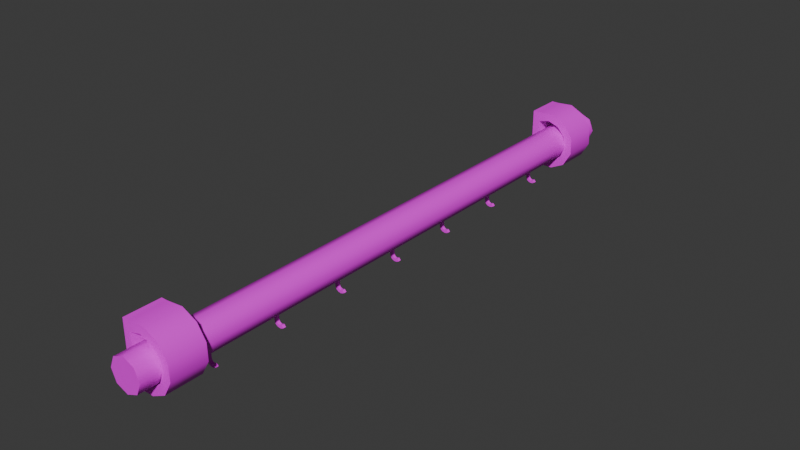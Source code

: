 # Source: rack.blend  (saved by Blender 4.5.90; exported with 4.5.12 LTS)
import bpy
from mathutils import Matrix  # noqa: F401  (used for matrix-valued properties, if any)

bpy.ops.wm.read_factory_settings(use_empty=True)
scene = bpy.context.scene
scene.name = 'Scene'

# ---- images (referenced by path relative to the original .blend; pixels are not part of the script)
import os
ASSET_DIR = os.environ.get("B2B_ASSET_DIR", "")  # directory of the original .blend (textures are referenced by path, not embedded)
HERE = os.path.dirname(os.path.abspath(__file__))  # packed textures are extracted next to this script under _unpacked/

def load_image(name, relpath, width, height, colorspace="sRGB"):
    """Load a texture the original file referenced (path relative to the .blend, or extracted next to this script)."""
    p = next((c for c in (os.path.join(HERE, relpath), os.path.join(ASSET_DIR, relpath)) if relpath and os.path.exists(c)), "")
    if p:
        img = bpy.data.images.load(p, check_existing=True)
        img.name = name
    else:  # same state as the original file: an image datablock whose file is absent (Cycles renders it pink)
        img = bpy.data.images.new(name, width, height)
        img.source = "FILE"
        img.filepath = "//" + (relpath or name)
    img.colorspace_settings.name = colorspace
    return img
img_grey_plastic = load_image('grey_plastic', 'grey_plastic.png', 1024, 1024, 'sRGB')

# ---- materials (node trees are filled in below, after node groups)
mat_grey_plastic = bpy.data.materials.new('grey_plastic')

# ---- material node trees
mat_grey_plastic.use_nodes = True; mat_grey_plastic.node_tree.nodes.clear()
_N = mat_grey_plastic.node_tree.nodes; _L = mat_grey_plastic.node_tree.links
n0 = _N.new('ShaderNodeBsdfPrincipled'); n0.name = 'Принципиальный BSDF'; n0.location = (-200, 100)
n1 = _N.new('ShaderNodeOutputMaterial'); n1.name = 'Вывод материала'; n1.location = (200, 100)
n2 = _N.new('ShaderNodeTexImage'); n2.name = 'Текстура изображения'; n2.location = (-490, 80)
n2.image = img_grey_plastic
_L.new(n0.outputs[0], n1.inputs[0])
_L.new(n2.outputs[0], n0.inputs[0])
n1.is_active_output = True

# ---- world
world_world = bpy.data.worlds.new('World'); scene.world = world_world
world_world.use_nodes = True; world_world.node_tree.nodes.clear()
_N = world_world.node_tree.nodes; _L = world_world.node_tree.links
n0 = _N.new('ShaderNodeOutputWorld'); n0.name = 'World Output'; n0.location = (200, 100)
n1 = _N.new('ShaderNodeBackground'); n1.name = 'Background'; n1.location = (-200, 100)
n1.inputs[0].default_value = (0.05088, 0.05088, 0.05088, 1.0)
_L.new(n1.outputs[0], n0.inputs[0])
n0.is_active_output = True
world_world.color = (0.05088, 0.05088, 0.05088)
world_world.sun_shadow_jitter_overblur = 0.0

# ---- meshes
me_rack = bpy.data.meshes.new('rack')
me_rack.from_pydata([(0.004682, 0.4, 0.05849), (0.004682, -0.4, 0.05849), (0.01994, 0.4, 0.05217), (0.01994, -0.4, 0.05217), (0.02626, 0.4, 0.03692), (0.02626, -0.4, 0.03692), (0.01994, 0.4, 0.02166), (0.01994, -0.4, 0.02166), (0.004682, 0.4, 0.01535), (0.004682, -0.4, 0.01535), (-0.01057, 0.4, 0.02166), (-0.01057, -0.4, 0.02166), (-0.01689, 0.4, 0.03692), (-0.01689, -0.4, 0.03692), (-0.01057, 0.4, 0.05217), (-0.01057, -0.4, 0.05217), (-0.02654, -0.3737, -1.491e-05), (-0.02654, -0.3737, 0.07597), (-0.02654, -0.3263, -1.491e-05), (-0.02654, -0.3263, 0.07597), (-0.01704, -0.3737, -1.491e-05), (-0.01704, -0.3737, 0.07597), (-0.01704, -0.3263, -1.491e-05), (-0.01704, -0.3263, 0.07597), (-0.02654, -0.3737, 0.01265), (-0.02654, -0.3737, 0.06331), (-0.02654, -0.3263, 0.06331), (-0.02654, -0.3263, 0.01265), (-0.01704, -0.3263, 0.06331), (-0.01704, -0.3263, 0.01265), (-0.01704, -0.3737, 0.06331), (-0.01704, -0.3737, 0.01265), (0.004641, -0.3737, 0.07787), (0.004641, -0.3263, 0.07787), (-0.001902, -0.3263, 0.06703), (-0.001902, -0.3737, 0.06703), (0.02418, -0.3737, 0.0683), (0.02418, -0.3263, 0.0683), (0.01298, -0.3263, 0.06239), (0.01298, -0.3737, 0.06239), (0.03597, -0.3737, 0.05), (0.03597, -0.3263, 0.05), (0.02332, -0.3263, 0.05074), (0.02332, -0.3737, 0.05074), (0.03661, -0.3737, 0.02825), (0.03661, -0.3263, 0.02825), (0.02616, -0.3263, 0.03541), (0.02616, -0.3737, 0.03541), (0.02591, -0.3737, 0.009297), (0.02591, -0.3263, 0.009297), (0.02067, -0.3263, 0.02082), (0.02067, -0.3737, 0.02082), (0.006968, -0.3737, -8.027e-06), (0.006968, -0.3263, -8.025e-06), (0.008433, -0.3263, 0.01117), (0.008433, -0.3737, 0.01117), (-0.01478, -0.3737, 1.491e-05), (-0.01478, -0.3263, 1.491e-05), (-0.007031, -0.3263, 0.009229), (-0.007031, -0.3737, 0.009229), (-0.02654, 0.3263, -1.491e-05), (-0.02654, 0.3263, 0.07597), (-0.02654, 0.3737, -1.491e-05), (-0.02654, 0.3737, 0.07597), (-0.01704, 0.3263, -1.491e-05), (-0.01704, 0.3263, 0.07597), (-0.01704, 0.3737, -1.491e-05), (-0.01704, 0.3737, 0.07597), (-0.02654, 0.3263, 0.01265), (-0.02654, 0.3263, 0.06331), (-0.02654, 0.3737, 0.06331), (-0.02654, 0.3737, 0.01265), (-0.01704, 0.3737, 0.06331), (-0.01704, 0.3737, 0.01265), (-0.01704, 0.3263, 0.06331), (-0.01704, 0.3263, 0.01265), (0.004641, 0.3263, 0.07787), (0.004641, 0.3737, 0.07787), (-0.001902, 0.3737, 0.06703), (-0.001902, 0.3263, 0.06703), (0.02418, 0.3263, 0.0683), (0.02418, 0.3737, 0.0683), (0.01298, 0.3737, 0.06239), (0.01298, 0.3263, 0.06239), (0.03597, 0.3263, 0.05), (0.03597, 0.3737, 0.05), (0.02332, 0.3737, 0.05074), (0.02332, 0.3263, 0.05074), (0.03661, 0.3263, 0.02825), (0.03661, 0.3737, 0.02825), (0.02616, 0.3737, 0.03541), (0.02616, 0.3263, 0.03541), (0.02591, 0.3263, 0.009297), (0.02591, 0.3737, 0.009297), (0.02067, 0.3737, 0.02082), (0.02067, 0.3263, 0.02082), (0.006968, 0.3263, -8.028e-06), (0.006968, 0.3737, -8.026e-06), (0.008433, 0.3737, 0.01117), (0.008433, 0.3263, 0.01117), (-0.01478, 0.3263, 1.491e-05), (-0.01478, 0.3737, 1.491e-05), (-0.007031, 0.3737, 0.009229), (-0.007031, 0.3263, 0.009229), (0.002773, -0.3019, 0.005308), (0.002773, -0.3019, 0.01653), (0.002773, -0.2981, 0.005308), (0.002773, -0.2981, 0.01653), (0.00659, -0.3019, 0.005308), (0.00659, -0.3019, 0.01653), (0.00659, -0.2981, 0.005308), (0.00659, -0.2981, 0.01653), (0.003345, -0.3019, 0.00232), (0.003345, -0.2981, 0.00232), (0.006892, -0.3019, 0.00373), (0.006892, -0.2981, 0.00373), (0.004979, -0.3019, -0.0002455), (0.004979, -0.2981, -0.0002455), (0.007756, -0.3019, 0.002374), (0.007756, -0.2981, 0.002374), (0.007446, -0.3019, -0.002027), (0.007446, -0.2981, -0.002027), (0.009059, -0.3019, 0.001433), (0.009059, -0.2981, 0.001433), (0.0104, -0.3019, -0.002772), (0.0104, -0.2981, -0.002772), (0.01062, -0.3019, 0.001039), (0.01062, -0.2981, 0.001039), (0.01341, -0.3019, -0.002375), (0.01341, -0.2981, -0.002375), (0.01221, -0.3019, 0.001249), (0.01221, -0.2981, 0.001249), (0.01607, -0.3019, -0.0008926), (0.01607, -0.2981, -0.0008926), (0.01362, -0.3019, 0.002032), (0.01362, -0.2981, 0.002032), (0.002773, -0.2065, 0.005308), (0.002773, -0.2065, 0.01653), (0.002773, -0.2027, 0.005308), (0.002773, -0.2027, 0.01653), (0.00659, -0.2065, 0.005308), (0.00659, -0.2065, 0.01653), (0.00659, -0.2027, 0.005308), (0.00659, -0.2027, 0.01653), (0.003345, -0.2065, 0.00232), (0.003345, -0.2027, 0.00232), (0.006892, -0.2065, 0.00373), (0.006892, -0.2027, 0.00373), (0.004979, -0.2065, -0.0002455), (0.004979, -0.2027, -0.0002455), (0.007756, -0.2065, 0.002374), (0.007756, -0.2027, 0.002374), (0.007446, -0.2065, -0.002027), (0.007446, -0.2027, -0.002027), (0.009059, -0.2065, 0.001433), (0.009059, -0.2027, 0.001433), (0.0104, -0.2065, -0.002772), (0.0104, -0.2027, -0.002772), (0.01062, -0.2065, 0.001039), (0.01062, -0.2027, 0.001039), (0.01341, -0.2065, -0.002375), (0.01341, -0.2027, -0.002375), (0.01221, -0.2065, 0.001249), (0.01221, -0.2027, 0.001249), (0.01607, -0.2065, -0.0008926), (0.01607, -0.2027, -0.0008926), (0.01362, -0.2065, 0.002032), (0.01362, -0.2027, 0.002032), (0.002773, -0.1111, 0.005308), (0.002773, -0.1111, 0.01653), (0.002773, -0.1072, 0.005308), (0.002773, -0.1072, 0.01653), (0.00659, -0.1111, 0.005308), (0.00659, -0.1111, 0.01653), (0.00659, -0.1072, 0.005308), (0.00659, -0.1072, 0.01653), (0.003345, -0.1111, 0.00232), (0.003345, -0.1072, 0.00232), (0.006892, -0.1111, 0.00373), (0.006892, -0.1072, 0.00373), (0.004979, -0.1111, -0.0002455), (0.004979, -0.1072, -0.0002455), (0.007756, -0.1111, 0.002374), (0.007756, -0.1072, 0.002374), (0.007446, -0.1111, -0.002027), (0.007446, -0.1072, -0.002027), (0.009059, -0.1111, 0.001433), (0.009059, -0.1072, 0.001433), (0.0104, -0.1111, -0.002772), (0.0104, -0.1072, -0.002772), (0.01062, -0.1111, 0.001039), (0.01062, -0.1072, 0.001039), (0.01341, -0.1111, -0.002375), (0.01341, -0.1072, -0.002375), (0.01221, -0.1111, 0.001249), (0.01221, -0.1072, 0.001249), (0.01607, -0.1111, -0.0008926), (0.01607, -0.1072, -0.0008926), (0.01362, -0.1111, 0.002032), (0.01362, -0.1072, 0.002032), (0.002773, -0.01563, 0.005308), (0.002773, -0.01563, 0.01653), (0.002773, -0.01181, 0.005308), (0.002773, -0.01181, 0.01653), (0.00659, -0.01563, 0.005308), (0.00659, -0.01563, 0.01653), (0.00659, -0.01181, 0.005308), (0.00659, -0.01181, 0.01653), (0.003345, -0.01563, 0.00232), (0.003345, -0.01181, 0.00232), (0.006892, -0.01563, 0.00373), (0.006892, -0.01181, 0.00373), (0.004979, -0.01563, -0.0002455), (0.004979, -0.01181, -0.0002455), (0.007756, -0.01563, 0.002374), (0.007756, -0.01181, 0.002374), (0.007446, -0.01563, -0.002027), (0.007446, -0.01181, -0.002027), (0.009059, -0.01563, 0.001433), (0.009059, -0.01181, 0.001433), (0.0104, -0.01563, -0.002772), (0.0104, -0.01181, -0.002772), (0.01062, -0.01563, 0.001039), (0.01062, -0.01181, 0.001039), (0.01341, -0.01563, -0.002375), (0.01341, -0.01181, -0.002375), (0.01221, -0.01563, 0.001249), (0.01221, -0.01181, 0.001249), (0.01607, -0.01563, -0.0008926), (0.01607, -0.01181, -0.0008926), (0.01362, -0.01563, 0.002032), (0.01362, -0.01181, 0.002032), (0.002773, 0.0798, 0.005308), (0.002773, 0.0798, 0.01653), (0.002773, 0.08362, 0.005308), (0.002773, 0.08362, 0.01653), (0.00659, 0.0798, 0.005308), (0.00659, 0.0798, 0.01653), (0.00659, 0.08362, 0.005308), (0.00659, 0.08362, 0.01653), (0.003345, 0.0798, 0.00232), (0.003345, 0.08362, 0.00232), (0.006892, 0.0798, 0.00373), (0.006892, 0.08362, 0.00373), (0.004979, 0.0798, -0.0002455), (0.004979, 0.08362, -0.0002455), (0.007756, 0.0798, 0.002374), (0.007756, 0.08362, 0.002374), (0.007446, 0.0798, -0.002027), (0.007446, 0.08362, -0.002027), (0.009059, 0.0798, 0.001433), (0.009059, 0.08362, 0.001433), (0.0104, 0.0798, -0.002772), (0.0104, 0.08362, -0.002772), (0.01062, 0.0798, 0.001039), (0.01062, 0.08362, 0.001039), (0.01341, 0.0798, -0.002375), (0.01341, 0.08362, -0.002375), (0.01221, 0.0798, 0.001249), (0.01221, 0.08362, 0.001249), (0.01607, 0.0798, -0.0008926), (0.01607, 0.08362, -0.0008926), (0.01362, 0.0798, 0.002032), (0.01362, 0.08362, 0.002032), (0.002773, 0.1752, 0.005308), (0.002773, 0.1752, 0.01653), (0.002773, 0.179, 0.005308), (0.002773, 0.179, 0.01653), (0.00659, 0.1752, 0.005308), (0.00659, 0.1752, 0.01653), (0.00659, 0.179, 0.005308), (0.00659, 0.179, 0.01653), (0.003345, 0.1752, 0.00232), (0.003345, 0.179, 0.00232), (0.006892, 0.1752, 0.00373), (0.006892, 0.179, 0.00373), (0.004979, 0.1752, -0.0002455), (0.004979, 0.179, -0.0002455), (0.007756, 0.1752, 0.002374), (0.007756, 0.179, 0.002374), (0.007446, 0.1752, -0.002027), (0.007446, 0.179, -0.002027), (0.009059, 0.1752, 0.001433), (0.009059, 0.179, 0.001433), (0.0104, 0.1752, -0.002772), (0.0104, 0.179, -0.002772), (0.01062, 0.1752, 0.001039), (0.01062, 0.179, 0.001039), (0.01341, 0.1752, -0.002375), (0.01341, 0.179, -0.002375), (0.01221, 0.1752, 0.001249), (0.01221, 0.179, 0.001249), (0.01607, 0.1752, -0.0008926), (0.01607, 0.179, -0.0008926), (0.01362, 0.1752, 0.002032), (0.01362, 0.179, 0.002032), (0.002773, 0.2707, 0.005308), (0.002773, 0.2707, 0.01653), (0.002773, 0.2745, 0.005308), (0.002773, 0.2745, 0.01653), (0.00659, 0.2707, 0.005308), (0.00659, 0.2707, 0.01653), (0.00659, 0.2745, 0.005308), (0.00659, 0.2745, 0.01653), (0.003345, 0.2707, 0.00232), (0.003345, 0.2745, 0.00232), (0.006892, 0.2707, 0.00373), (0.006892, 0.2745, 0.00373), (0.004979, 0.2707, -0.0002455), (0.004979, 0.2745, -0.0002455), (0.007756, 0.2707, 0.002374), (0.007756, 0.2745, 0.002374), (0.007446, 0.2707, -0.002027), (0.007446, 0.2745, -0.002027), (0.009059, 0.2707, 0.001433), (0.009059, 0.2745, 0.001433), (0.0104, 0.2707, -0.002772), (0.0104, 0.2745, -0.002772), (0.01062, 0.2707, 0.001039), (0.01062, 0.2745, 0.001039), (0.01341, 0.2707, -0.002375), (0.01341, 0.2745, -0.002375), (0.01221, 0.2707, 0.001249), (0.01221, 0.2745, 0.001249), (0.01607, 0.2707, -0.0008926), (0.01607, 0.2745, -0.0008926), (0.01362, 0.2707, 0.002032), (0.01362, 0.2745, 0.002032)], [], [(0, 1, 3, 2), (2, 3, 5, 4), (4, 5, 7, 6), (6, 7, 9, 8), (8, 9, 11, 10), (10, 11, 13, 12), (3, 1, 15, 13, 11, 9, 7, 5), (12, 13, 15, 14), (14, 15, 1, 0), (0, 2, 4, 6, 8, 10, 12, 14), (26, 19, 23, 28), (25, 17, 19, 26), (30, 21, 17, 25), (18, 22, 20, 16), (20, 31, 24, 16), (31, 30, 25, 24), (23, 19, 17, 21), (18, 27, 29, 22), (27, 26, 28, 29), (30, 31, 29, 28), (16, 24, 27, 18), (56, 59, 31, 20), (24, 25, 26, 27), (21, 30, 35, 32), (33, 32, 36, 37), (30, 28, 34, 35), (28, 23, 33, 34), (23, 21, 32, 33), (39, 38, 42, 43), (34, 33, 37, 38), (35, 34, 38, 39), (32, 35, 39, 36), (41, 40, 44, 45), (36, 39, 43, 40), (37, 36, 40, 41), (38, 37, 41, 42), (46, 45, 49, 50), (42, 41, 45, 46), (43, 42, 46, 47), (40, 43, 47, 44), (51, 50, 54, 55), (47, 46, 50, 51), (44, 47, 51, 48), (45, 44, 48, 49), (53, 52, 56, 57), (48, 51, 55, 52), (49, 48, 52, 53), (50, 49, 53, 54), (57, 56, 20, 22), (54, 53, 57, 58), (55, 54, 58, 59), (52, 55, 59, 56), (59, 58, 29, 31), (58, 57, 22, 29), (70, 63, 67, 72), (69, 61, 63, 70), (74, 65, 61, 69), (62, 66, 64, 60), (64, 75, 68, 60), (75, 74, 69, 68), (67, 63, 61, 65), (62, 71, 73, 66), (71, 70, 72, 73), (74, 75, 73, 72), (60, 68, 71, 62), (100, 103, 75, 64), (68, 69, 70, 71), (65, 74, 79, 76), (77, 76, 80, 81), (74, 72, 78, 79), (72, 67, 77, 78), (67, 65, 76, 77), (83, 82, 86, 87), (78, 77, 81, 82), (79, 78, 82, 83), (76, 79, 83, 80), (85, 84, 88, 89), (80, 83, 87, 84), (81, 80, 84, 85), (82, 81, 85, 86), (90, 89, 93, 94), (86, 85, 89, 90), (87, 86, 90, 91), (84, 87, 91, 88), (95, 94, 98, 99), (91, 90, 94, 95), (88, 91, 95, 92), (89, 88, 92, 93), (97, 96, 100, 101), (92, 95, 99, 96), (93, 92, 96, 97), (94, 93, 97, 98), (101, 100, 64, 66), (98, 97, 101, 102), (99, 98, 102, 103), (96, 99, 103, 100), (103, 102, 73, 75), (102, 101, 66, 73), (104, 105, 107, 106), (106, 107, 111, 110), (110, 111, 109, 108), (108, 109, 105, 104), (106, 110, 115, 113), (111, 107, 105, 109), (112, 113, 117, 116), (104, 106, 113, 112), (110, 108, 114, 115), (108, 104, 112, 114), (118, 116, 120, 122), (114, 112, 116, 118), (113, 115, 119, 117), (115, 114, 118, 119), (123, 122, 126, 127), (117, 119, 123, 121), (119, 118, 122, 123), (116, 117, 121, 120), (126, 124, 128, 130), (120, 121, 125, 124), (122, 120, 124, 126), (121, 123, 127, 125), (129, 131, 135, 133), (125, 127, 131, 129), (127, 126, 130, 131), (124, 125, 129, 128), (133, 135, 134, 132), (131, 130, 134, 135), (128, 129, 133, 132), (130, 128, 132, 134), (136, 137, 139, 138), (138, 139, 143, 142), (142, 143, 141, 140), (140, 141, 137, 136), (138, 142, 147, 145), (143, 139, 137, 141), (144, 145, 149, 148), (136, 138, 145, 144), (142, 140, 146, 147), (140, 136, 144, 146), (150, 148, 152, 154), (146, 144, 148, 150), (145, 147, 151, 149), (147, 146, 150, 151), (155, 154, 158, 159), (149, 151, 155, 153), (151, 150, 154, 155), (148, 149, 153, 152), (158, 156, 160, 162), (152, 153, 157, 156), (154, 152, 156, 158), (153, 155, 159, 157), (161, 163, 167, 165), (157, 159, 163, 161), (159, 158, 162, 163), (156, 157, 161, 160), (165, 167, 166, 164), (163, 162, 166, 167), (160, 161, 165, 164), (162, 160, 164, 166), (168, 169, 171, 170), (170, 171, 175, 174), (174, 175, 173, 172), (172, 173, 169, 168), (170, 174, 179, 177), (175, 171, 169, 173), (176, 177, 181, 180), (168, 170, 177, 176), (174, 172, 178, 179), (172, 168, 176, 178), (182, 180, 184, 186), (178, 176, 180, 182), (177, 179, 183, 181), (179, 178, 182, 183), (187, 186, 190, 191), (181, 183, 187, 185), (183, 182, 186, 187), (180, 181, 185, 184), (190, 188, 192, 194), (184, 185, 189, 188), (186, 184, 188, 190), (185, 187, 191, 189), (193, 195, 199, 197), (189, 191, 195, 193), (191, 190, 194, 195), (188, 189, 193, 192), (197, 199, 198, 196), (195, 194, 198, 199), (192, 193, 197, 196), (194, 192, 196, 198), (200, 201, 203, 202), (202, 203, 207, 206), (206, 207, 205, 204), (204, 205, 201, 200), (202, 206, 211, 209), (207, 203, 201, 205), (208, 209, 213, 212), (200, 202, 209, 208), (206, 204, 210, 211), (204, 200, 208, 210), (214, 212, 216, 218), (210, 208, 212, 214), (209, 211, 215, 213), (211, 210, 214, 215), (219, 218, 222, 223), (213, 215, 219, 217), (215, 214, 218, 219), (212, 213, 217, 216), (222, 220, 224, 226), (216, 217, 221, 220), (218, 216, 220, 222), (217, 219, 223, 221), (225, 227, 231, 229), (221, 223, 227, 225), (223, 222, 226, 227), (220, 221, 225, 224), (229, 231, 230, 228), (227, 226, 230, 231), (224, 225, 229, 228), (226, 224, 228, 230), (232, 233, 235, 234), (234, 235, 239, 238), (238, 239, 237, 236), (236, 237, 233, 232), (234, 238, 243, 241), (239, 235, 233, 237), (240, 241, 245, 244), (232, 234, 241, 240), (238, 236, 242, 243), (236, 232, 240, 242), (246, 244, 248, 250), (242, 240, 244, 246), (241, 243, 247, 245), (243, 242, 246, 247), (251, 250, 254, 255), (245, 247, 251, 249), (247, 246, 250, 251), (244, 245, 249, 248), (254, 252, 256, 258), (248, 249, 253, 252), (250, 248, 252, 254), (249, 251, 255, 253), (257, 259, 263, 261), (253, 255, 259, 257), (255, 254, 258, 259), (252, 253, 257, 256), (261, 263, 262, 260), (259, 258, 262, 263), (256, 257, 261, 260), (258, 256, 260, 262), (264, 265, 267, 266), (266, 267, 271, 270), (270, 271, 269, 268), (268, 269, 265, 264), (266, 270, 275, 273), (271, 267, 265, 269), (272, 273, 277, 276), (264, 266, 273, 272), (270, 268, 274, 275), (268, 264, 272, 274), (278, 276, 280, 282), (274, 272, 276, 278), (273, 275, 279, 277), (275, 274, 278, 279), (283, 282, 286, 287), (277, 279, 283, 281), (279, 278, 282, 283), (276, 277, 281, 280), (286, 284, 288, 290), (280, 281, 285, 284), (282, 280, 284, 286), (281, 283, 287, 285), (289, 291, 295, 293), (285, 287, 291, 289), (287, 286, 290, 291), (284, 285, 289, 288), (293, 295, 294, 292), (291, 290, 294, 295), (288, 289, 293, 292), (290, 288, 292, 294), (296, 297, 299, 298), (298, 299, 303, 302), (302, 303, 301, 300), (300, 301, 297, 296), (298, 302, 307, 305), (303, 299, 297, 301), (304, 305, 309, 308), (296, 298, 305, 304), (302, 300, 306, 307), (300, 296, 304, 306), (310, 308, 312, 314), (306, 304, 308, 310), (305, 307, 311, 309), (307, 306, 310, 311), (315, 314, 318, 319), (309, 311, 315, 313), (311, 310, 314, 315), (308, 309, 313, 312), (318, 316, 320, 322), (312, 313, 317, 316), (314, 312, 316, 318), (313, 315, 319, 317), (321, 323, 327, 325), (317, 319, 323, 321), (319, 318, 322, 323), (316, 317, 321, 320), (325, 327, 326, 324), (323, 322, 326, 327), (320, 321, 325, 324), (322, 320, 324, 326)])
me_rack.polygons.foreach_set('use_smooth', [True] * 308)
_k = set([(0, 2), (0, 14), (1, 3), (1, 15), (2, 4), (3, 5), (4, 6), (5, 7), (6, 8), (7, 9), (8, 10), (9, 11), (10, 12), (11, 13), (12, 14), (13, 15), (16, 18), (16, 20), (16, 24), (17, 19), (17, 21), (17, 25), (18, 22), (18, 27), (19, 23), (19, 26), (20, 56), (21, 32), (22, 57), (23, 33), (24, 25), (26, 27), (28, 29), (28, 30), (28, 34), (29, 31), (29, 58), (30, 31), (30, 35), (31, 59), (32, 36), (33, 37), (34, 38), (35, 39), (36, 40), (37, 41), (38, 42), (39, 43), (40, 44), (41, 45), (42, 46), (43, 47), (44, 48), (45, 49), (46, 50), (47, 51), (48, 52), (49, 53), (50, 54), (51, 55), (52, 56), (53, 57), (54, 58), (55, 59), (60, 62), (60, 64), (60, 68), (61, 63), (61, 65), (61, 69), (62, 66), (62, 71), (63, 67), (63, 70), (64, 100), (65, 76), (66, 101), (67, 77), (68, 69), (70, 71), (72, 73), (72, 74), (72, 78), (73, 75), (73, 102), (74, 75), (74, 79), (75, 103), (76, 80), (77, 81), (78, 82), (79, 83), (80, 84), (81, 85), (82, 86), (83, 87), (84, 88), (85, 89), (86, 90), (87, 91), (88, 92), (89, 93), (90, 94), (91, 95), (92, 96), (93, 97), (94, 98), (95, 99), (96, 100), (97, 101), (98, 102), (99, 103), (104, 105), (104, 112), (105, 107), (105, 109), (106, 107), (106, 113), (107, 111), (108, 109), (108, 114), (109, 111), (110, 111), (110, 115), (112, 116), (113, 117), (114, 118), (115, 119), (116, 120), (117, 121), (118, 122), (119, 123), (120, 124), (121, 125), (122, 126), (123, 127), (124, 128), (125, 129), (126, 130), (127, 131), (128, 132), (129, 133), (130, 134), (131, 135), (132, 133), (132, 134), (133, 135), (134, 135), (136, 137), (136, 144), (137, 139), (137, 141), (138, 139), (138, 145), (139, 143), (140, 141), (140, 146), (141, 143), (142, 143), (142, 147), (144, 148), (145, 149), (146, 150), (147, 151), (148, 152), (149, 153), (150, 154), (151, 155), (152, 156), (153, 157), (154, 158), (155, 159), (156, 160), (157, 161), (158, 162), (159, 163), (160, 164), (161, 165), (162, 166), (163, 167), (164, 165), (164, 166), (165, 167), (166, 167), (168, 169), (168, 176), (169, 171), (169, 173), (170, 171), (170, 177), (171, 175), (172, 173), (172, 178), (173, 175), (174, 175), (174, 179), (176, 180), (177, 181), (178, 182), (179, 183), (180, 184), (181, 185), (182, 186), (183, 187), (184, 188), (185, 189), (186, 190), (187, 191), (188, 192), (189, 193), (190, 194), (191, 195), (192, 196), (193, 197), (194, 198), (195, 199), (196, 197), (196, 198), (197, 199), (198, 199), (200, 201), (200, 208), (201, 203), (201, 205), (202, 203), (202, 209), (203, 207), (204, 205), (204, 210), (205, 207), (206, 207), (206, 211), (208, 212), (209, 213), (210, 214), (211, 215), (212, 216), (213, 217), (214, 218), (215, 219), (216, 220), (217, 221), (218, 222), (219, 223), (220, 224), (221, 225), (222, 226), (223, 227), (224, 228), (225, 229), (226, 230), (227, 231), (228, 229), (228, 230), (229, 231), (230, 231), (232, 233), (232, 240), (233, 235), (233, 237), (234, 235), (234, 241), (235, 239), (236, 237), (236, 242), (237, 239), (238, 239), (238, 243), (240, 244), (241, 245), (242, 246), (243, 247), (244, 248), (245, 249), (246, 250), (247, 251), (248, 252), (249, 253), (250, 254), (251, 255), (252, 256), (253, 257), (254, 258), (255, 259), (256, 260), (257, 261), (258, 262), (259, 263), (260, 261), (260, 262), (261, 263), (262, 263), (264, 265), (264, 272), (265, 267), (265, 269), (266, 267), (266, 273), (267, 271), (268, 269), (268, 274), (269, 271), (270, 271), (270, 275), (272, 276), (273, 277), (274, 278), (275, 279), (276, 280), (277, 281), (278, 282), (279, 283), (280, 284), (281, 285), (282, 286), (283, 287), (284, 288), (285, 289), (286, 290), (287, 291), (288, 292), (289, 293), (290, 294), (291, 295), (292, 293), (292, 294), (293, 295), (294, 295), (296, 297), (296, 304), (297, 299), (297, 301), (298, 299), (298, 305), (299, 303), (300, 301), (300, 306), (301, 303), (302, 303), (302, 307), (304, 308), (305, 309), (306, 310), (307, 311), (308, 312), (309, 313), (310, 314), (311, 315), (312, 316), (313, 317), (314, 318), (315, 319), (316, 320), (317, 321), (318, 322), (319, 323), (320, 324), (321, 325), (322, 326), (323, 327), (324, 325), (324, 326), (325, 327), (326, 327)])
me_rack.attributes.new('sharp_edge', 'BOOLEAN', 'EDGE').data.foreach_set('value', [ (min(e.vertices), max(e.vertices)) in _k for e in me_rack.edges])
_uv = me_rack.uv_layers.new(name='UVMap')
_uv.uv.foreach_set('vector', [0.7105, 0.6155, 0.7105, 0.4073, 0.7757, 0.4073, 0.7757, 0.6155, 0.7836, 0.8328, 0.7836, 0.6246, 0.8632, 0.6246, 0.8632, 0.8328, 0.8632, 0.8328, 0.8632, 0.6246, 0.9226, 0.6246, 0.9226, 0.8328, 0.632, 0.8328, 0.632, 0.6246, 0.7109, 0.6246, 0.7109, 0.8328, 0.7109, 0.8328, 0.7109, 0.6246, 0.7746, 0.6246, 0.7746, 0.8328, 0.8334, 0.2127, 0.8334, 0.004513, 0.913, 0.004513, 0.913, 0.2127, 0.6883, 0.1969, 0.632, 0.1405, 0.632, 0.06086, 0.6883, 0.004513, 0.768, 0.004513, 0.8244, 0.06086, 0.8244, 0.1405, 0.768, 0.1969, 0.913, 0.2127, 0.913, 0.004513, 0.9713, 0.004513, 0.9713, 0.2127, 0.632, 0.6155, 0.632, 0.4073, 0.7105, 0.4073, 0.7105, 0.6155, 0.632, 0.3419, 0.632, 0.2623, 0.6883, 0.2059, 0.768, 0.2059, 0.8244, 0.2623, 0.8244, 0.3419, 0.768, 0.3983, 0.6883, 0.3983, 0.3092, 0.3101, 0.3092, 0.3712, 0.2634, 0.3712, 0.2634, 0.3101, 0.8548, 0.279, 0.8548, 0.2218, 0.8672, 0.2218, 0.8672, 0.279, 0.3641, 0.3101, 0.3641, 0.3712, 0.3183, 0.3712, 0.3183, 0.3101, 0.8762, 0.5508, 0.8762, 0.5064, 0.8885, 0.5064, 0.8885, 0.5508, 0.3641, 0.004513, 0.3641, 0.06563, 0.3183, 0.06563, 0.3183, 0.004513, 0.3641, 0.06563, 0.3641, 0.3101, 0.3183, 0.3101, 0.3183, 0.06563, 0.919, 0.2665, 0.919, 0.2218, 0.9313, 0.2218, 0.9313, 0.2665, 0.3092, 0.004513, 0.3092, 0.06563, 0.2634, 0.06563, 0.2634, 0.004513, 0.3092, 0.06563, 0.3092, 0.3101, 0.2634, 0.3101, 0.2634, 0.06563, 0.9527, 0.2218, 0.9527, 0.4525, 0.9403, 0.4525, 0.9403, 0.2218, 0.8548, 0.5652, 0.8548, 0.508, 0.8672, 0.508, 0.8672, 0.5652, 0.375, 0.004657, 0.4124, 0.04912, 0.3641, 0.06563, 0.3641, 0.004513, 0.8548, 0.508, 0.8548, 0.279, 0.8672, 0.279, 0.8672, 0.508, 0.3641, 0.3712, 0.3641, 0.3101, 0.4371, 0.3281, 0.4687, 0.3804, 0.919, 0.3706, 0.9313, 0.3706, 0.9313, 0.4526, 0.919, 0.4526, 0.919, 0.4616, 0.9313, 0.4616, 0.9313, 0.5368, 0.919, 0.5368, 0.2634, 0.3101, 0.2634, 0.3712, 0.1588, 0.3804, 0.1903, 0.3281, 0.919, 0.2665, 0.9313, 0.2665, 0.9313, 0.3706, 0.919, 0.3706, 0.9741, 0.4227, 0.9617, 0.4227, 0.9617, 0.3525, 0.9741, 0.3525, 0.1903, 0.3281, 0.1588, 0.3804, 0.06447, 0.3342, 0.1185, 0.3057, 0.919, 0.5368, 0.9313, 0.5368, 0.9313, 0.6008, 0.919, 0.6008, 0.4687, 0.3804, 0.4371, 0.3281, 0.509, 0.3057, 0.563, 0.3342, 0.7847, 0.5094, 0.7971, 0.5094, 0.7971, 0.6095, 0.7847, 0.6095, 0.563, 0.3342, 0.509, 0.3057, 0.5589, 0.2494, 0.6199, 0.2459, 0.7847, 0.4073, 0.7971, 0.4073, 0.7971, 0.5094, 0.7847, 0.5094, 0.1185, 0.3057, 0.06447, 0.3342, 0.007594, 0.2459, 0.06861, 0.2494, 0.05493, 0.1755, 0.004513, 0.1409, 0.05611, 0.04945, 0.08142, 0.1051, 0.06861, 0.2494, 0.007594, 0.2459, 0.004513, 0.1409, 0.05493, 0.1755, 0.9741, 0.3525, 0.9617, 0.3525, 0.9617, 0.2784, 0.9741, 0.2784, 0.6199, 0.2459, 0.5589, 0.2494, 0.5726, 0.1755, 0.623, 0.1409, 0.9803, 0.004513, 0.9927, 0.004513, 0.9927, 0.0723, 0.9803, 0.0723, 0.9741, 0.2784, 0.9617, 0.2784, 0.9617, 0.2218, 0.9741, 0.2218, 0.623, 0.1409, 0.5726, 0.1755, 0.5461, 0.1051, 0.5714, 0.04945, 0.8762, 0.2218, 0.8885, 0.2218, 0.8885, 0.2945, 0.8762, 0.2945, 0.8762, 0.3942, 0.8885, 0.3942, 0.8885, 0.4959, 0.8762, 0.4959, 0.5714, 0.04945, 0.5461, 0.1051, 0.487, 0.0585, 0.4799, 0.004547, 0.8762, 0.2945, 0.8885, 0.2945, 0.8885, 0.3942, 0.8762, 0.3942, 0.08142, 0.1051, 0.05611, 0.04945, 0.1475, 0.004547, 0.1405, 0.0585, 0.8762, 0.4959, 0.8885, 0.4959, 0.8885, 0.5064, 0.8762, 0.5064, 0.1405, 0.0585, 0.1475, 0.004547, 0.2525, 0.004657, 0.2151, 0.04912, 0.9803, 0.0723, 0.9927, 0.0723, 0.9927, 0.1472, 0.9803, 0.1472, 0.4799, 0.004547, 0.487, 0.0585, 0.4124, 0.04912, 0.375, 0.004657, 0.9803, 0.1472, 0.9927, 0.1472, 0.9927, 0.1907, 0.9803, 0.1907, 0.2151, 0.04912, 0.2525, 0.004657, 0.2634, 0.004513, 0.2634, 0.06563, 0.3092, 0.695, 0.3092, 0.7561, 0.2634, 0.7561, 0.2634, 0.695, 0.8334, 0.279, 0.8334, 0.2218, 0.8458, 0.2218, 0.8458, 0.279, 0.3641, 0.695, 0.3641, 0.7561, 0.3183, 0.7561, 0.3183, 0.695, 0.8976, 0.5508, 0.8976, 0.5064, 0.9099, 0.5064, 0.9099, 0.5508, 0.3641, 0.3894, 0.3641, 0.4505, 0.3183, 0.4505, 0.3183, 0.3894, 0.3641, 0.4505, 0.3641, 0.695, 0.3183, 0.695, 0.3183, 0.4505, 0.9317, 0.6693, 0.9317, 0.6246, 0.944, 0.6246, 0.944, 0.6693, 0.3092, 0.3894, 0.3092, 0.4505, 0.2634, 0.4505, 0.2634, 0.3894, 0.3092, 0.4505, 0.3092, 0.695, 0.2634, 0.695, 0.2634, 0.4505, 0.9654, 0.6246, 0.9654, 0.8554, 0.953, 0.8554, 0.953, 0.6246, 0.8334, 0.5652, 0.8334, 0.508, 0.8458, 0.508, 0.8458, 0.5652, 0.375, 0.3896, 0.4124, 0.434, 0.3641, 0.4505, 0.3641, 0.3894, 0.8334, 0.508, 0.8334, 0.279, 0.8458, 0.279, 0.8458, 0.508, 0.3641, 0.7561, 0.3641, 0.695, 0.4371, 0.713, 0.4687, 0.7653, 0.9317, 0.7734, 0.944, 0.7734, 0.944, 0.8554, 0.9317, 0.8554, 0.9403, 0.4616, 0.9527, 0.4616, 0.9527, 0.5368, 0.9403, 0.5368, 0.2634, 0.695, 0.2634, 0.7561, 0.1588, 0.7653, 0.1903, 0.713, 0.9317, 0.6693, 0.944, 0.6693, 0.944, 0.7734, 0.9317, 0.7734, 0.9868, 0.8255, 0.9744, 0.8255, 0.9744, 0.7553, 0.9868, 0.7553, 0.1903, 0.713, 0.1588, 0.7653, 0.06447, 0.7191, 0.1185, 0.6906, 0.9403, 0.5368, 0.9527, 0.5368, 0.9527, 0.6008, 0.9403, 0.6008, 0.4687, 0.7653, 0.4371, 0.713, 0.509, 0.6906, 0.563, 0.7191, 0.8061, 0.5094, 0.8185, 0.5094, 0.8185, 0.6095, 0.8061, 0.6095, 0.563, 0.7191, 0.509, 0.6906, 0.5589, 0.6343, 0.6199, 0.6308, 0.8061, 0.4073, 0.8185, 0.4073, 0.8185, 0.5094, 0.8061, 0.5094, 0.1185, 0.6906, 0.06447, 0.7191, 0.007594, 0.6308, 0.06861, 0.6343, 0.05493, 0.5604, 0.004513, 0.5258, 0.05611, 0.4344, 0.08142, 0.49, 0.06861, 0.6343, 0.007594, 0.6308, 0.004513, 0.5258, 0.05493, 0.5604, 0.9868, 0.7553, 0.9744, 0.7553, 0.9744, 0.6812, 0.9868, 0.6812, 0.6199, 0.6308, 0.5589, 0.6343, 0.5726, 0.5604, 0.623, 0.5258, 0.9831, 0.2218, 0.9955, 0.2218, 0.9955, 0.2896, 0.9831, 0.2896, 0.9868, 0.6812, 0.9744, 0.6812, 0.9744, 0.6246, 0.9868, 0.6246, 0.623, 0.5258, 0.5726, 0.5604, 0.5461, 0.49, 0.5714, 0.4344, 0.8976, 0.2218, 0.9099, 0.2218, 0.9099, 0.2945, 0.8976, 0.2945, 0.8976, 0.3942, 0.9099, 0.3942, 0.9099, 0.4959, 0.8976, 0.4959, 0.5714, 0.4344, 0.5461, 0.49, 0.487, 0.4434, 0.4799, 0.3895, 0.8976, 0.2945, 0.9099, 0.2945, 0.9099, 0.3942, 0.8976, 0.3942, 0.08142, 0.49, 0.05611, 0.4344, 0.1475, 0.3895, 0.1405, 0.4434, 0.8976, 0.4959, 0.9099, 0.4959, 0.9099, 0.5064, 0.8976, 0.5064, 0.1405, 0.4434, 0.1475, 0.3895, 0.2525, 0.3896, 0.2151, 0.434, 0.9831, 0.2896, 0.9955, 0.2896, 0.9955, 0.3644, 0.9831, 0.3644, 0.4799, 0.3895, 0.487, 0.4434, 0.4124, 0.434, 0.375, 0.3896, 0.9831, 0.3644, 0.9955, 0.3644, 0.9955, 0.408, 0.9831, 0.408, 0.2151, 0.434, 0.2525, 0.3896, 0.2634, 0.3894, 0.2634, 0.4505, 0.6157, 0.8251, 0.6157, 0.7743, 0.6167, 0.7743, 0.6167, 0.8251, 0.2688, 0.8314, 0.2429, 0.879, 0.2268, 0.8702, 0.2526, 0.8226, 0.8889, 0.893, 0.8889, 0.8418, 0.8899, 0.8418, 0.8899, 0.893, 0.303, 0.8226, 0.3288, 0.8702, 0.3127, 0.879, 0.2868, 0.8314, 0.2688, 0.8314, 0.2526, 0.8226, 0.255, 0.8152, 0.2733, 0.8174, 0.05561, 0.888, 0.05561, 0.906, 0.05461, 0.906, 0.05461, 0.888, 0.6157, 0.8395, 0.6167, 0.8395, 0.6167, 0.8539, 0.6157, 0.8539, 0.6157, 0.8251, 0.6167, 0.8251, 0.6167, 0.8395, 0.6157, 0.8395, 0.8889, 0.893, 0.8899, 0.893, 0.8899, 0.9006, 0.8889, 0.9006, 0.303, 0.8226, 0.2868, 0.8314, 0.2823, 0.8174, 0.3006, 0.8152, 0.3011, 0.8075, 0.2833, 0.8028, 0.2897, 0.7896, 0.3045, 0.8005, 0.3006, 0.8152, 0.2823, 0.8174, 0.2833, 0.8028, 0.3011, 0.8075, 0.2733, 0.8174, 0.255, 0.8152, 0.2545, 0.8075, 0.2723, 0.8028, 0.8889, 0.9006, 0.8899, 0.9006, 0.8899, 0.9082, 0.8889, 0.9082, 0.8375, 0.5874, 0.8385, 0.5874, 0.8385, 0.5944, 0.8375, 0.5944, 0.2723, 0.8028, 0.2545, 0.8075, 0.2511, 0.8005, 0.2659, 0.7896, 0.8889, 0.9082, 0.8899, 0.9082, 0.8899, 0.9146, 0.8889, 0.9146, 0.6157, 0.8539, 0.6167, 0.8539, 0.6167, 0.8661, 0.6157, 0.8661, 0.3102, 0.7952, 0.3005, 0.7796, 0.3142, 0.7743, 0.3174, 0.7925, 0.9072, 0.6015, 0.9062, 0.6015, 0.9062, 0.5886, 0.9072, 0.5886, 0.3045, 0.8005, 0.2897, 0.7896, 0.3005, 0.7796, 0.3102, 0.7952, 0.2659, 0.7896, 0.2511, 0.8005, 0.2454, 0.7952, 0.2551, 0.7796, 0.2414, 0.7743, 0.2382, 0.7925, 0.2304, 0.7925, 0.2268, 0.7745, 0.2551, 0.7796, 0.2454, 0.7952, 0.2382, 0.7925, 0.2414, 0.7743, 0.8375, 0.5944, 0.8385, 0.5944, 0.8385, 0.6021, 0.8375, 0.6021, 0.9072, 0.5886, 0.9062, 0.5886, 0.9062, 0.5741, 0.9072, 0.5741, 0.1667, 0.888, 0.1667, 0.9053, 0.1657, 0.9053, 0.1657, 0.888, 0.8375, 0.6021, 0.8385, 0.6021, 0.8385, 0.6095, 0.8375, 0.6095, 0.9072, 0.5741, 0.9062, 0.5741, 0.9062, 0.5599, 0.9072, 0.5599, 0.3174, 0.7925, 0.3142, 0.7743, 0.3288, 0.7745, 0.3252, 0.7925, 0.8287, 0.8926, 0.8287, 0.8418, 0.8297, 0.8418, 0.8297, 0.8926, 0.4911, 0.8314, 0.4652, 0.879, 0.449, 0.8702, 0.4749, 0.8226, 0.8989, 0.893, 0.8989, 0.8418, 0.8999, 0.8418, 0.8999, 0.893, 0.5252, 0.8226, 0.5511, 0.8702, 0.5349, 0.879, 0.509, 0.8314, 0.4911, 0.8314, 0.4749, 0.8226, 0.4772, 0.8152, 0.4955, 0.8174, 0.09569, 0.888, 0.09569, 0.906, 0.0947, 0.906, 0.0947, 0.888, 0.8287, 0.907, 0.8297, 0.907, 0.8297, 0.9214, 0.8287, 0.9214, 0.8287, 0.8926, 0.8297, 0.8926, 0.8297, 0.907, 0.8287, 0.907, 0.8989, 0.893, 0.8999, 0.893, 0.8999, 0.9006, 0.8989, 0.9006, 0.5252, 0.8226, 0.509, 0.8314, 0.5045, 0.8174, 0.5228, 0.8152, 0.5234, 0.8075, 0.5056, 0.8028, 0.5119, 0.7896, 0.5267, 0.8005, 0.5228, 0.8152, 0.5045, 0.8174, 0.5056, 0.8028, 0.5234, 0.8075, 0.4955, 0.8174, 0.4772, 0.8152, 0.4767, 0.8075, 0.4945, 0.8028, 0.8989, 0.9006, 0.8999, 0.9006, 0.8999, 0.9082, 0.8989, 0.9082, 0.04459, 0.888, 0.04559, 0.888, 0.04559, 0.895, 0.04459, 0.895, 0.4945, 0.8028, 0.4767, 0.8075, 0.4733, 0.8005, 0.4882, 0.7896, 0.8989, 0.9082, 0.8999, 0.9082, 0.8999, 0.9146, 0.8989, 0.9146, 0.8287, 0.9214, 0.8297, 0.9214, 0.8297, 0.9336, 0.8287, 0.9336, 0.5324, 0.7952, 0.5227, 0.7796, 0.5364, 0.7743, 0.5397, 0.7925, 0.005507, 0.9297, 0.004513, 0.9297, 0.004513, 0.9168, 0.005507, 0.9168, 0.5267, 0.8005, 0.5119, 0.7896, 0.5227, 0.7796, 0.5324, 0.7952, 0.4882, 0.7896, 0.4733, 0.8005, 0.4676, 0.7952, 0.4774, 0.7796, 0.4637, 0.7743, 0.4604, 0.7925, 0.4526, 0.7925, 0.449, 0.7745, 0.4774, 0.7796, 0.4676, 0.7952, 0.4604, 0.7925, 0.4637, 0.7743, 0.04459, 0.895, 0.04559, 0.895, 0.04559, 0.9027, 0.04459, 0.9027, 0.005507, 0.9168, 0.004513, 0.9168, 0.004513, 0.9022, 0.005507, 0.9022, 0.1868, 0.888, 0.1868, 0.9053, 0.1858, 0.9053, 0.1858, 0.888, 0.04459, 0.9027, 0.04559, 0.9027, 0.04559, 0.9101, 0.04459, 0.9101, 0.005507, 0.9022, 0.004513, 0.9022, 0.004513, 0.888, 0.005507, 0.888, 0.5397, 0.7925, 0.5364, 0.7743, 0.5511, 0.7745, 0.5474, 0.7925, 0.8388, 0.8926, 0.8388, 0.8418, 0.8398, 0.8418, 0.8398, 0.8926, 0.3799, 0.8314, 0.3541, 0.879, 0.3379, 0.8702, 0.3638, 0.8226, 0.9189, 0.893, 0.9189, 0.8418, 0.9199, 0.8418, 0.9199, 0.893, 0.7638, 0.8901, 0.7897, 0.9377, 0.7735, 0.9465, 0.7476, 0.8989, 0.3799, 0.8314, 0.3638, 0.8226, 0.3661, 0.8152, 0.3844, 0.8174, 0.1156, 0.906, 0.1156, 0.888, 0.1166, 0.888, 0.1166, 0.906, 0.8388, 0.907, 0.8398, 0.907, 0.8398, 0.9214, 0.8388, 0.9214, 0.8388, 0.8926, 0.8398, 0.8926, 0.8398, 0.907, 0.8388, 0.907, 0.9189, 0.893, 0.9199, 0.893, 0.9199, 0.9006, 0.9189, 0.9006, 0.7638, 0.8901, 0.7476, 0.8989, 0.7431, 0.8849, 0.7614, 0.8827, 0.7619, 0.875, 0.7441, 0.8703, 0.7505, 0.8571, 0.7653, 0.868, 0.7614, 0.8827, 0.7431, 0.8849, 0.7441, 0.8703, 0.7619, 0.875, 0.3844, 0.8174, 0.3661, 0.8152, 0.3656, 0.8075, 0.3834, 0.8028, 0.9189, 0.9006, 0.9199, 0.9006, 0.9199, 0.9082, 0.9189, 0.9082, 0.8576, 0.5874, 0.8586, 0.5874, 0.8586, 0.5944, 0.8576, 0.5944, 0.3834, 0.8028, 0.3656, 0.8075, 0.3622, 0.8005, 0.377, 0.7896, 0.9189, 0.9082, 0.9199, 0.9082, 0.9199, 0.9146, 0.9189, 0.9146, 0.8388, 0.9214, 0.8398, 0.9214, 0.8398, 0.9336, 0.8388, 0.9336, 0.771, 0.8627, 0.7613, 0.8471, 0.775, 0.8418, 0.7782, 0.86, 0.01453, 0.888, 0.01553, 0.888, 0.01553, 0.9009, 0.01453, 0.9009, 0.7653, 0.868, 0.7505, 0.8571, 0.7613, 0.8471, 0.771, 0.8627, 0.377, 0.7896, 0.3622, 0.8005, 0.3565, 0.7952, 0.3663, 0.7796, 0.3526, 0.7743, 0.3493, 0.7925, 0.3415, 0.7925, 0.3379, 0.7745, 0.3663, 0.7796, 0.3565, 0.7952, 0.3493, 0.7925, 0.3526, 0.7743, 0.8576, 0.5944, 0.8586, 0.5944, 0.8586, 0.6021, 0.8576, 0.6021, 0.01453, 0.9009, 0.01553, 0.9009, 0.01553, 0.9155, 0.01453, 0.9155, 0.1467, 0.888, 0.1467, 0.9053, 0.1457, 0.9053, 0.1457, 0.888, 0.8576, 0.6021, 0.8586, 0.6021, 0.8586, 0.6095, 0.8576, 0.6095, 0.01453, 0.9155, 0.01553, 0.9155, 0.01553, 0.9297, 0.01453, 0.9297, 0.7782, 0.86, 0.775, 0.8418, 0.7897, 0.842, 0.786, 0.86, 0.8488, 0.8926, 0.8488, 0.8418, 0.8498, 0.8418, 0.8498, 0.8926, 0.6022, 0.8314, 0.5763, 0.879, 0.5601, 0.8702, 0.586, 0.8226, 0.8688, 0.893, 0.8688, 0.8418, 0.8698, 0.8418, 0.8698, 0.893, 0.6527, 0.8901, 0.6785, 0.9377, 0.6624, 0.9465, 0.6365, 0.8989, 0.6022, 0.8314, 0.586, 0.8226, 0.5884, 0.8152, 0.6066, 0.8174, 0.08468, 0.906, 0.08468, 0.888, 0.08567, 0.888, 0.08567, 0.906, 0.8488, 0.907, 0.8498, 0.907, 0.8498, 0.9214, 0.8488, 0.9214, 0.8488, 0.8926, 0.8498, 0.8926, 0.8498, 0.907, 0.8488, 0.907, 0.8688, 0.893, 0.8698, 0.893, 0.8698, 0.9006, 0.8688, 0.9006, 0.6527, 0.8901, 0.6365, 0.8989, 0.632, 0.8849, 0.6503, 0.8827, 0.6508, 0.875, 0.633, 0.8703, 0.6394, 0.8571, 0.6542, 0.868, 0.6503, 0.8827, 0.632, 0.8849, 0.633, 0.8703, 0.6508, 0.875, 0.6066, 0.8174, 0.5884, 0.8152, 0.5878, 0.8075, 0.6056, 0.8028, 0.8688, 0.9006, 0.8698, 0.9006, 0.8698, 0.9082, 0.8688, 0.9082, 0.03457, 0.888, 0.03557, 0.888, 0.03557, 0.895, 0.03457, 0.895, 0.6056, 0.8028, 0.5878, 0.8075, 0.5845, 0.8005, 0.5993, 0.7896, 0.8688, 0.9082, 0.8698, 0.9082, 0.8698, 0.9146, 0.8688, 0.9146, 0.8488, 0.9214, 0.8498, 0.9214, 0.8498, 0.9336, 0.8488, 0.9336, 0.6599, 0.8627, 0.6502, 0.8471, 0.6639, 0.8418, 0.6671, 0.86, 0.6157, 0.8751, 0.6167, 0.8751, 0.6167, 0.888, 0.6157, 0.888, 0.6542, 0.868, 0.6394, 0.8571, 0.6502, 0.8471, 0.6599, 0.8627, 0.5993, 0.7896, 0.5845, 0.8005, 0.5788, 0.7952, 0.5885, 0.7796, 0.5748, 0.7743, 0.5715, 0.7925, 0.5638, 0.7925, 0.5601, 0.7745, 0.5885, 0.7796, 0.5788, 0.7952, 0.5715, 0.7925, 0.5748, 0.7743, 0.03457, 0.895, 0.03557, 0.895, 0.03557, 0.9027, 0.03457, 0.9027, 0.6157, 0.888, 0.6167, 0.888, 0.6167, 0.9026, 0.6157, 0.9026, 0.1367, 0.888, 0.1367, 0.9053, 0.1357, 0.9053, 0.1357, 0.888, 0.03457, 0.9027, 0.03557, 0.9027, 0.03557, 0.9101, 0.03457, 0.9101, 0.6157, 0.9026, 0.6167, 0.9026, 0.6167, 0.9168, 0.6157, 0.9168, 0.6671, 0.86, 0.6639, 0.8418, 0.6785, 0.842, 0.6749, 0.86, 0.8197, 0.8829, 0.8197, 0.9336, 0.8187, 0.9336, 0.8187, 0.8829, 0.04658, 0.8314, 0.0207, 0.879, 0.004513, 0.8702, 0.0304, 0.8226, 0.8788, 0.893, 0.8788, 0.8418, 0.8798, 0.8418, 0.8798, 0.893, 0.08072, 0.8226, 0.1066, 0.8702, 0.09042, 0.879, 0.06454, 0.8314, 0.04658, 0.8314, 0.0304, 0.8226, 0.03276, 0.8152, 0.05105, 0.8174, 0.1056, 0.906, 0.1056, 0.888, 0.1066, 0.888, 0.1066, 0.906, 0.8197, 0.8684, 0.8187, 0.8684, 0.8187, 0.854, 0.8197, 0.854, 0.8197, 0.8829, 0.8187, 0.8829, 0.8187, 0.8684, 0.8197, 0.8684, 0.8788, 0.893, 0.8798, 0.893, 0.8798, 0.9006, 0.8788, 0.9006, 0.08072, 0.8226, 0.06454, 0.8314, 0.06007, 0.8174, 0.07836, 0.8152, 0.0789, 0.8075, 0.06109, 0.8028, 0.06743, 0.7896, 0.08225, 0.8005, 0.07836, 0.8152, 0.06007, 0.8174, 0.06109, 0.8028, 0.0789, 0.8075, 0.05105, 0.8174, 0.03276, 0.8152, 0.03222, 0.8075, 0.05003, 0.8028, 0.8788, 0.9006, 0.8798, 0.9006, 0.8798, 0.9082, 0.8788, 0.9082, 0.02455, 0.888, 0.02555, 0.888, 0.02555, 0.895, 0.02455, 0.895, 0.05003, 0.8028, 0.03222, 0.8075, 0.02887, 0.8005, 0.04368, 0.7896, 0.8788, 0.9082, 0.8798, 0.9082, 0.8798, 0.9146, 0.8788, 0.9146, 0.8197, 0.854, 0.8187, 0.854, 0.8187, 0.8418, 0.8197, 0.8418, 0.08795, 0.7952, 0.07822, 0.7796, 0.09192, 0.7743, 0.09519, 0.7925, 0.8972, 0.6015, 0.8962, 0.6015, 0.8962, 0.5886, 0.8972, 0.5886, 0.08225, 0.8005, 0.06743, 0.7896, 0.07822, 0.7796, 0.08795, 0.7952, 0.04368, 0.7896, 0.02887, 0.8005, 0.02317, 0.7952, 0.0329, 0.7796, 0.01919, 0.7743, 0.01593, 0.7925, 0.00817, 0.7925, 0.004513, 0.7745, 0.0329, 0.7796, 0.02317, 0.7952, 0.01593, 0.7925, 0.01919, 0.7743, 0.02455, 0.895, 0.02555, 0.895, 0.02555, 0.9027, 0.02455, 0.9027, 0.8972, 0.5886, 0.8962, 0.5886, 0.8962, 0.5741, 0.8972, 0.5741, 0.1567, 0.888, 0.1567, 0.9053, 0.1557, 0.9053, 0.1557, 0.888, 0.02455, 0.9027, 0.02555, 0.9027, 0.02555, 0.9101, 0.02455, 0.9101, 0.8972, 0.5741, 0.8962, 0.5741, 0.8962, 0.5599, 0.8972, 0.5599, 0.09519, 0.7925, 0.09192, 0.7743, 0.1066, 0.7745, 0.1029, 0.7925, 0.8087, 0.8926, 0.8087, 0.8418, 0.8097, 0.8418, 0.8097, 0.8926, 0.1577, 0.8314, 0.1318, 0.879, 0.1156, 0.8702, 0.1415, 0.8226, 0.8588, 0.893, 0.8588, 0.8418, 0.8598, 0.8418, 0.8598, 0.893, 0.4141, 0.8226, 0.44, 0.8702, 0.4238, 0.879, 0.3979, 0.8314, 0.1577, 0.8314, 0.1415, 0.8226, 0.1439, 0.8152, 0.1622, 0.8174, 0.06463, 0.906, 0.06463, 0.888, 0.06563, 0.888, 0.06563, 0.906, 0.8087, 0.907, 0.8097, 0.907, 0.8097, 0.9214, 0.8087, 0.9214, 0.8087, 0.8926, 0.8097, 0.8926, 0.8097, 0.907, 0.8087, 0.907, 0.8588, 0.893, 0.8598, 0.893, 0.8598, 0.9006, 0.8588, 0.9006, 0.4141, 0.8226, 0.3979, 0.8314, 0.3934, 0.8174, 0.4117, 0.8152, 0.4123, 0.8075, 0.3944, 0.8028, 0.4008, 0.7896, 0.4156, 0.8005, 0.4117, 0.8152, 0.3934, 0.8174, 0.3944, 0.8028, 0.4123, 0.8075, 0.1622, 0.8174, 0.1439, 0.8152, 0.1433, 0.8075, 0.1612, 0.8028, 0.8588, 0.9006, 0.8598, 0.9006, 0.8598, 0.9082, 0.8588, 0.9082, 0.8275, 0.5874, 0.8285, 0.5874, 0.8285, 0.5944, 0.8275, 0.5944, 0.1612, 0.8028, 0.1433, 0.8075, 0.14, 0.8005, 0.1548, 0.7896, 0.8588, 0.9082, 0.8598, 0.9082, 0.8598, 0.9146, 0.8588, 0.9146, 0.8087, 0.9214, 0.8097, 0.9214, 0.8097, 0.9336, 0.8087, 0.9336, 0.4213, 0.7952, 0.4116, 0.7796, 0.4253, 0.7743, 0.4285, 0.7925, 0.8862, 0.5599, 0.8872, 0.5599, 0.8872, 0.5728, 0.8862, 0.5728, 0.4156, 0.8005, 0.4008, 0.7896, 0.4116, 0.7796, 0.4213, 0.7952, 0.1548, 0.7896, 0.14, 0.8005, 0.1343, 0.7952, 0.144, 0.7796, 0.1303, 0.7743, 0.127, 0.7925, 0.1193, 0.7925, 0.1156, 0.7745, 0.144, 0.7796, 0.1343, 0.7952, 0.127, 0.7925, 0.1303, 0.7743, 0.8275, 0.5944, 0.8285, 0.5944, 0.8285, 0.6021, 0.8275, 0.6021, 0.8862, 0.5728, 0.8872, 0.5728, 0.8872, 0.5873, 0.8862, 0.5873, 0.1266, 0.888, 0.1266, 0.9053, 0.1257, 0.9053, 0.1257, 0.888, 0.8275, 0.6021, 0.8285, 0.6021, 0.8285, 0.6095, 0.8275, 0.6095, 0.8862, 0.5873, 0.8872, 0.5873, 0.8872, 0.6015, 0.8862, 0.6015, 0.4285, 0.7925, 0.4253, 0.7743, 0.44, 0.7745, 0.4363, 0.7925, 0.7987, 0.8926, 0.7987, 0.8418, 0.7997, 0.8418, 0.7997, 0.8926, 0.2133, 0.8314, 0.1874, 0.879, 0.1712, 0.8702, 0.1971, 0.8226, 0.9089, 0.893, 0.9089, 0.8418, 0.9099, 0.8418, 0.9099, 0.893, 0.7082, 0.8901, 0.7341, 0.9377, 0.7179, 0.9465, 0.692, 0.8989, 0.2133, 0.8314, 0.1971, 0.8226, 0.1994, 0.8152, 0.2177, 0.8174, 0.07565, 0.888, 0.07565, 0.906, 0.07466, 0.906, 0.07466, 0.888, 0.7987, 0.907, 0.7997, 0.907, 0.7997, 0.9214, 0.7987, 0.9214, 0.7987, 0.8926, 0.7997, 0.8926, 0.7997, 0.907, 0.7987, 0.907, 0.9089, 0.893, 0.9099, 0.893, 0.9099, 0.9006, 0.9089, 0.9006, 0.7082, 0.8901, 0.692, 0.8989, 0.6876, 0.8849, 0.7059, 0.8827, 0.7064, 0.875, 0.6886, 0.8703, 0.6949, 0.8571, 0.7097, 0.868, 0.7059, 0.8827, 0.6876, 0.8849, 0.6886, 0.8703, 0.7064, 0.875, 0.2177, 0.8174, 0.1994, 0.8152, 0.1989, 0.8075, 0.2167, 0.8028, 0.9089, 0.9006, 0.9099, 0.9006, 0.9099, 0.9082, 0.9089, 0.9082, 0.8475, 0.5874, 0.8485, 0.5874, 0.8485, 0.5944, 0.8475, 0.5944, 0.2167, 0.8028, 0.1989, 0.8075, 0.1955, 0.8005, 0.2104, 0.7896, 0.9089, 0.9082, 0.9099, 0.9082, 0.9099, 0.9146, 0.9089, 0.9146, 0.7987, 0.9214, 0.7997, 0.9214, 0.7997, 0.9336, 0.7987, 0.9336, 0.7154, 0.8627, 0.7057, 0.8471, 0.7194, 0.8418, 0.7227, 0.86, 0.8772, 0.6015, 0.8762, 0.6015, 0.8762, 0.5886, 0.8772, 0.5886, 0.7097, 0.868, 0.6949, 0.8571, 0.7057, 0.8471, 0.7154, 0.8627, 0.2104, 0.7896, 0.1955, 0.8005, 0.1898, 0.7952, 0.1996, 0.7796, 0.1859, 0.7743, 0.1826, 0.7925, 0.1748, 0.7925, 0.1712, 0.7745, 0.1996, 0.7796, 0.1898, 0.7952, 0.1826, 0.7925, 0.1859, 0.7743, 0.8475, 0.5944, 0.8485, 0.5944, 0.8485, 0.6021, 0.8475, 0.6021, 0.8772, 0.5886, 0.8762, 0.5886, 0.8762, 0.5741, 0.8772, 0.5741, 0.1767, 0.888, 0.1767, 0.9053, 0.1758, 0.9053, 0.1758, 0.888, 0.8475, 0.6021, 0.8485, 0.6021, 0.8485, 0.6095, 0.8475, 0.6095, 0.8772, 0.5741, 0.8762, 0.5741, 0.8762, 0.5599, 0.8772, 0.5599, 0.7227, 0.86, 0.7194, 0.8418, 0.7341, 0.842, 0.7304, 0.86])
me_rack.materials.append(mat_grey_plastic)
me_rack.auto_texspace = False
me_rack.update()

# ---- objects
ob_rack = bpy.data.objects.new('rack', me_rack)
ob_rack_1 = bpy.data.objects.new('Rack', None)

# ---- transforms, parenting, visibility, modifiers, constraints
ob_rack.parent = ob_rack_1
ob_rack.location = (0.0, 0.0, 0.0)
ob_rack_1.location = (0.0, 0.0, 0.0)

# ---- collection membership
scene.collection.objects.link(ob_rack)
scene.collection.objects.link(ob_rack_1)

# ---- scene / render settings (as saved in the file)
scene.frame_start = 1; scene.frame_end = 250; scene.frame_set(1)
scene.render.engine = 'BLENDER_EEVEE_NEXT'
scene.cycles.bake_type = 'DIFFUSE'
bpy.context.view_layer.update()

# ---- added for rendering (the .blend has no active camera and no usable light): camera, sun
cam_auto = bpy.data.cameras.new('AutoCamera')
cam_auto.lens = 50.0
cam_auto.sensor_width = 36.0
cam_auto.clip_end = 1000.0
ob_auto_camera = bpy.data.objects.new('AutoCamera', cam_auto)
scene.collection.objects.link(ob_auto_camera)
ob_auto_camera.location = (0.751256, -0.895465, 0.634527)
ob_auto_camera.rotation_euler = (1.09748, -7.21219e-08, 0.694738)
scene.camera = ob_auto_camera
light_auto_sun = bpy.data.lights.new('AutoSun', 'SUN')
light_auto_sun.energy = 3.0
light_auto_sun.angle = 0.0523599
ob_auto_sun = bpy.data.objects.new('AutoSun', light_auto_sun)
scene.collection.objects.link(ob_auto_sun)
ob_auto_sun.rotation_euler = (0.872665, 0.174533, 0.523599)
bpy.context.view_layer.update()
